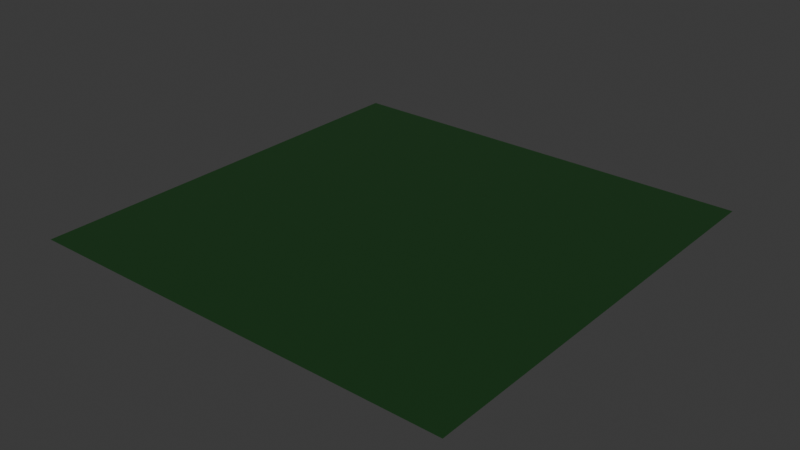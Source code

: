 # Source: GRASS_.blend  (saved by Blender 4.3.34; exported with 4.5.12 LTS)
import bpy
from mathutils import Matrix  # noqa: F401  (used for matrix-valued properties, if any)

bpy.ops.wm.read_factory_settings(use_empty=True)
scene = bpy.context.scene
scene.name = 'Scene'

# ---- collections
col_collection = bpy.data.collections.new('Collection'); scene.collection.children.link(col_collection)

# ---- materials (node trees are filled in below, after node groups)
mat_material_001 = bpy.data.materials.new('Material.001')

# ---- material node trees
mat_material_001.use_nodes = True; mat_material_001.node_tree.nodes.clear()
_N = mat_material_001.node_tree.nodes; _L = mat_material_001.node_tree.links
n0 = _N.new('ShaderNodeBsdfPrincipled'); n0.name = 'Principled BSDF'; n0.location = (10, 300)
n0.inputs[0].default_value = (0.01018, 0.04938, 0.01115, 1.0)
n1 = _N.new('ShaderNodeOutputMaterial'); n1.name = 'Material Output'; n1.location = (300, 300)
_L.new(n0.outputs[0], n1.inputs[0])
n1.is_active_output = True

# ---- world
world_world = bpy.data.worlds.new('World'); scene.world = world_world
world_world.use_nodes = True; world_world.node_tree.nodes.clear()
_N = world_world.node_tree.nodes; _L = world_world.node_tree.links
n0 = _N.new('ShaderNodeOutputWorld'); n0.name = 'World Output'; n0.location = (300, 300)
n1 = _N.new('ShaderNodeBackground'); n1.name = 'Background'; n1.location = (10, 300)
n1.inputs[0].default_value = (0.05088, 0.05088, 0.05088, 1.0)
_L.new(n1.outputs[0], n0.inputs[0])
n0.is_active_output = True
world_world.color = (0.05088, 0.05088, 0.05088)
world_world.sun_shadow_jitter_overblur = 0.0

# ---- meshes
me_plane = bpy.data.meshes.new('Plane')
me_plane.from_pydata([(-1.0, -1.0, 0.0), (1.0, -1.0, 0.0), (-1.0, 1.0, 0.0), (1.0, 1.0, 0.0)], [], [(0, 1, 3, 2)])
_uv = me_plane.uv_layers.new(name='UVMap')
_uv.uv.foreach_set('vector', [0.0, 0.0, 1.0, 0.0, 1.0, 1.0, 0.0, 1.0])
me_plane.materials.append(mat_material_001)
me_plane.update()

# ---- objects
ob_plane = bpy.data.objects.new('Plane', me_plane)

# ---- transforms, parenting, visibility, modifiers, constraints
ob_plane.location = (0.0, 0.0, 0.0)
ob_plane.scale = (4.439, 4.439, 4.439)
_m = ob_plane.modifiers.new('ParticleSystem', 'PARTICLE_SYSTEM')

# ---- collection membership
col_collection.objects.link(ob_plane)

# ---- scene / render settings (as saved in the file)
scene.frame_start = 1; scene.frame_end = 250; scene.frame_set(1)
scene.render.engine = 'BLENDER_EEVEE_NEXT'
bpy.context.view_layer.update()

# ---- added for rendering (the .blend has no active camera and no usable light): camera, sun
cam_auto = bpy.data.cameras.new('AutoCamera')
cam_auto.lens = 50.0
cam_auto.sensor_width = 36.0
cam_auto.clip_end = 1000.0
ob_auto_camera = bpy.data.objects.new('AutoCamera', cam_auto)
scene.collection.objects.link(ob_auto_camera)
ob_auto_camera.location = (11.6155, -13.9386, 9.29242)
ob_auto_camera.rotation_euler = (1.09748, -7.21219e-08, 0.694738)
scene.camera = ob_auto_camera
light_auto_sun = bpy.data.lights.new('AutoSun', 'SUN')
light_auto_sun.energy = 3.0
light_auto_sun.angle = 0.0523599
ob_auto_sun = bpy.data.objects.new('AutoSun', light_auto_sun)
scene.collection.objects.link(ob_auto_sun)
ob_auto_sun.rotation_euler = (0.872665, 0.174533, 0.523599)
bpy.context.view_layer.update()
